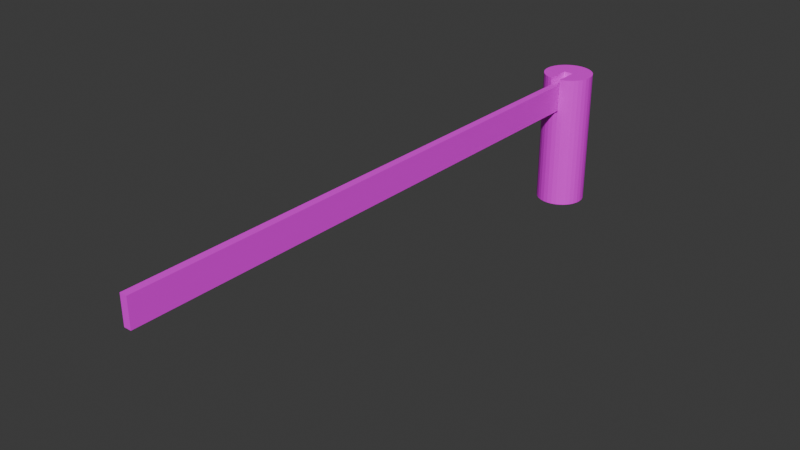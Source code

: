 # Source: escape.blend  (saved by Blender 4.1.23; exported with 4.5.12 LTS)
import bpy
from mathutils import Matrix  # noqa: F401  (used for matrix-valued properties, if any)

bpy.ops.wm.read_factory_settings(use_empty=True)
scene = bpy.context.scene
scene.name = 'Scene'

# ---- collections
col_collection = bpy.data.collections.new('Collection'); scene.collection.children.link(col_collection)

# ---- images (referenced by path relative to the original .blend; pixels are not part of the script)
import os
ASSET_DIR = os.environ.get("B2B_ASSET_DIR", "")  # directory of the original .blend (textures are referenced by path, not embedded)
HERE = os.path.dirname(os.path.abspath(__file__))  # packed textures are extracted next to this script under _unpacked/

def load_image(name, relpath, width, height, colorspace="sRGB"):
    """Load a texture the original file referenced (path relative to the .blend, or extracted next to this script)."""
    p = next((c for c in (os.path.join(HERE, relpath), os.path.join(ASSET_DIR, relpath)) if relpath and os.path.exists(c)), "")
    if p:
        img = bpy.data.images.load(p, check_existing=True)
        img.name = name
    else:  # same state as the original file: an image datablock whose file is absent (Cycles renders it pink)
        img = bpy.data.images.new(name, width, height)
        img.source = "FILE"
        img.filepath = "//" + (relpath or name)
    img.colorspace_settings.name = colorspace
    return img
img_stripes1_jpg = load_image('stripes1.jpg', 'stripes1.jpg', 1024, 1024, 'sRGB')
img_r__1__jpeg = load_image('R (1).jpeg', 'R (1).jpeg', 1024, 1024, 'sRGB')

# ---- materials (node trees are filled in below, after node groups)
mat_material_001 = bpy.data.materials.new('Material.001')
mat_material_001.use_transparent_shadow = False
mat_material_002 = bpy.data.materials.new('Material.002')
mat_material_002.use_transparent_shadow = False

# ---- material node trees
mat_material_001.use_nodes = True; mat_material_001.node_tree.nodes.clear()
_N = mat_material_001.node_tree.nodes; _L = mat_material_001.node_tree.links
n0 = _N.new('ShaderNodeBsdfPrincipled'); n0.name = 'Principled BSDF'; n0.location = (10, 300)
n1 = _N.new('ShaderNodeOutputMaterial'); n1.name = 'Material Output'; n1.location = (300, 300)
n2 = _N.new('ShaderNodeTexImage'); n2.name = 'Image Texture'; n2.location = (-380, 156)
n2.image = img_stripes1_jpg
n2.interpolation = 'Closest'
_L.new(n0.outputs[0], n1.inputs[0])
_L.new(n2.outputs[0], n0.inputs[0])
n1.is_active_output = True
mat_material_002.use_nodes = True; mat_material_002.node_tree.nodes.clear()
_N = mat_material_002.node_tree.nodes; _L = mat_material_002.node_tree.links
n0 = _N.new('ShaderNodeBsdfPrincipled'); n0.name = 'Principled BSDF'; n0.location = (10, 300)
n1 = _N.new('ShaderNodeOutputMaterial'); n1.name = 'Material Output'; n1.location = (300, 300)
n2 = _N.new('ShaderNodeTexImage'); n2.name = 'Image Texture'; n2.location = (-491, 117)
n2.image = img_r__1__jpeg
_L.new(n0.outputs[0], n1.inputs[0])
_L.new(n2.outputs[0], n0.inputs[0])
n1.is_active_output = True

# ---- world
world_world = bpy.data.worlds.new('World'); scene.world = world_world
world_world.use_nodes = True; world_world.node_tree.nodes.clear()
_N = world_world.node_tree.nodes; _L = world_world.node_tree.links
n0 = _N.new('ShaderNodeOutputWorld'); n0.name = 'World Output'; n0.location = (300, 300)
n1 = _N.new('ShaderNodeBackground'); n1.name = 'Background'; n1.location = (10, 300)
n1.inputs[0].default_value = (0.05088, 0.05088, 0.05088, 1.0)
_L.new(n1.outputs[0], n0.inputs[0])
n0.is_active_output = True
world_world.color = (0.05088, 0.05088, 0.05088)
world_world.use_sun_shadow = False
world_world.sun_shadow_jitter_overblur = 0.0

# ---- meshes
me_cube_001 = bpy.data.meshes.new('Cube.001')
me_cube_001.from_pydata([(-1.0, -1.0, -1.0), (-1.0, -1.0, 1.0), (-1.0, 1.0, -1.0), (-1.0, 1.0, 1.0), (1.0, -1.0, -1.0), (1.0, -1.0, 1.0), (1.0, 1.0, -1.0), (1.0, 1.0, 1.0)], [], [(0, 1, 3, 2), (2, 3, 7, 6), (6, 7, 5, 4), (4, 5, 1, 0), (2, 6, 4, 0), (7, 3, 1, 5)])
_uv = me_cube_001.uv_layers.new(name='UVMap')
_uv.uv.foreach_set('vector', [1.06e-08, 0.3333, 3.974e-08, 3.474e-15, 0.9985, 2.914e-08, 0.9985, 0.3333, 1.323e-09, 0.6667, 3.046e-08, 0.3333, 0.9985, 0.3333, 1.0, 0.6667, -2.09e-05, 0.3333, 0.001567, 9.273e-09, 1.0, 3.841e-08, 1.0, 0.3333, -2.086e-05, 0.6667, -2.083e-05, 0.3333, 1.0, 0.3333, 1.002, 0.6667, 1.002, 1.0, 1.49e-08, 1.0, 4.106e-08, 0.6667, 1.0, 0.6667, 1.002, 1.0, -2.086e-05, 1.0, -2.083e-05, 0.6667, 1.003, 0.6667])
me_cube_001.materials.append(mat_material_001)
me_cube_001.update()
me_cylinder_001 = bpy.data.meshes.new('Cylinder.001')
me_cylinder_001.from_pydata([(0.0, 1.0, -1.0), (0.0, 1.0, 1.0), (0.1951, 0.9808, -1.0), (0.1951, 0.9808, 1.0), (0.3827, 0.9239, -1.0), (0.3827, 0.9239, 1.0), (0.5556, 0.8315, -1.0), (0.5556, 0.8315, 1.0), (0.7071, 0.7071, -1.0), (0.7071, 0.7071, 1.0), (0.8315, 0.5556, -1.0), (0.8315, 0.5556, 1.0), (0.9239, 0.3827, -1.0), (0.9239, 0.3827, 1.0), (0.9808, 0.1951, -1.0), (0.9808, 0.1951, 1.0), (1.0, 0.0, -1.0), (1.0, 0.0, 1.0), (0.9808, -0.1951, -1.0), (0.9808, -0.1951, 1.0), (0.9239, -0.3827, -1.0), (0.9239, -0.3827, 1.0), (0.8315, -0.5556, -1.0), (0.8315, -0.5556, 1.0), (0.7071, -0.7071, -1.0), (0.7071, -0.7071, 1.0), (0.5556, -0.8315, -1.0), (0.5556, -0.8315, 1.0), (0.3827, -0.9239, -1.0), (0.3827, -0.9239, 1.0), (0.1951, -0.9808, -1.0), (0.1951, -0.9808, 1.0), (0.0, -1.0, -1.0), (-0.1951, -0.9808, -1.0), (-0.1951, -0.9808, 1.0), (-0.3827, -0.9239, -1.0), (-0.3827, -0.9239, 1.0), (-0.5556, -0.8315, -1.0), (-0.5556, -0.8315, 1.0), (-0.7071, -0.7071, -1.0), (-0.7071, -0.7071, 1.0), (-0.8315, -0.5556, -1.0), (-0.8315, -0.5556, 1.0), (-0.9239, -0.3827, -1.0), (-0.9239, -0.3827, 1.0), (-0.9808, -0.1951, -1.0), (-0.9808, -0.1951, 1.0), (-1.0, 0.0, -1.0), (-1.0, 0.0, 1.0), (-0.9808, 0.1951, -1.0), (-0.9808, 0.1951, 1.0), (-0.9239, 0.3827, -1.0), (-0.9239, 0.3827, 1.0), (-0.8315, 0.5556, -1.0), (-0.8315, 0.5556, 1.0), (-0.7071, 0.7071, -1.0), (-0.7071, 0.7071, 1.0), (-0.5556, 0.8315, -1.0), (-0.5556, 0.8315, 1.0), (-0.3827, 0.9239, -1.0), (-0.3827, 0.9239, 1.0), (-0.1951, 0.9808, -1.0), (-0.1951, 0.9808, 1.0), (0.0, 1.0, 0.4724), (0.1951, 0.9808, 0.4724), (0.3827, 0.9239, 0.4724), (0.5556, 0.8315, 0.4724), (0.7071, 0.7071, 0.4724), (0.8315, 0.5556, 0.4724), (0.9239, 0.3827, 0.4724), (0.9808, 0.1951, 0.4724), (1.0, 0.0, 0.4724), (0.9808, -0.1951, 0.4724), (0.9239, -0.3827, 0.4724), (0.8315, -0.5556, 0.4724), (0.7071, -0.7071, 0.4724), (0.5556, -0.8315, 0.4724), (0.3827, -0.9239, 0.4724), (0.1951, -0.9808, 0.4724), (0.0, -1.0, 0.4724), (-0.1951, -0.9808, 0.4724), (-0.3827, -0.9239, 0.4724), (-0.5556, -0.8315, 0.4724), (-0.7071, -0.7071, 0.4724), (-0.8315, -0.5556, 0.4724), (-0.9239, -0.3827, 0.4724), (-0.9808, -0.1951, 0.4724), (-1.0, 0.0, 0.4724), (-0.9808, 0.1951, 0.4724), (-0.9239, 0.3827, 0.4724), (-0.8315, 0.5556, 0.4724), (-0.7071, 0.7071, 0.4724), (-0.5556, 0.8315, 0.4724), (-0.3827, 0.9239, 0.4724), (-0.1951, 0.9808, 0.4724), (0.0, 0.0197, 1.0), (0.1951, 0.01974, 1.0), (-0.1951, 0.01974, 1.0), (0.1951, 0.01974, 0.4724), (0.0, 0.0005211, 0.4724), (-0.1951, 0.01974, 0.4724)], [], [(63, 1, 3, 64), (64, 3, 5, 65), (65, 5, 7, 66), (66, 7, 9, 67), (67, 9, 11, 68), (68, 11, 13, 69), (69, 13, 15, 70), (70, 15, 17, 71), (71, 17, 19, 72), (72, 19, 21, 73), (73, 21, 23, 74), (74, 23, 25, 75), (75, 25, 27, 76), (76, 27, 29, 77), (77, 29, 31, 78), (34, 80, 100, 97), (3, 1, 62, 60, 58, 56, 54, 52, 50, 48, 46, 44, 42, 40, 38, 36, 34, 97, 95, 96, 31, 29, 27, 25, 23, 21, 19, 17, 15, 13, 11, 9, 7, 5), (80, 34, 36, 81), (81, 36, 38, 82), (82, 38, 40, 83), (83, 40, 42, 84), (84, 42, 44, 85), (85, 44, 46, 86), (86, 46, 48, 87), (87, 48, 50, 88), (88, 50, 52, 89), (89, 52, 54, 90), (90, 54, 56, 91), (91, 56, 58, 92), (92, 58, 60, 93), (93, 60, 62, 94), (94, 62, 1, 63), (0, 2, 4, 6, 8, 10, 12, 14, 16, 18, 20, 22, 24, 26, 28, 30, 32, 33, 35, 37, 39, 41, 43, 45, 47, 49, 51, 53, 55, 57, 59, 61), (61, 94, 63, 0), (59, 93, 94, 61), (57, 92, 93, 59), (55, 91, 92, 57), (53, 90, 91, 55), (51, 89, 90, 53), (49, 88, 89, 51), (47, 87, 88, 49), (45, 86, 87, 47), (43, 85, 86, 45), (41, 84, 85, 43), (39, 83, 84, 41), (37, 82, 83, 39), (35, 81, 82, 37), (33, 80, 81, 35), (32, 79, 80, 33), (30, 78, 79, 32), (28, 77, 78, 30), (26, 76, 77, 28), (24, 75, 76, 26), (22, 74, 75, 24), (20, 73, 74, 22), (18, 72, 73, 20), (16, 71, 72, 18), (14, 70, 71, 16), (12, 69, 70, 14), (10, 68, 69, 12), (8, 67, 68, 10), (6, 66, 67, 8), (4, 65, 66, 6), (2, 64, 65, 4), (0, 63, 64, 2), (98, 96, 95, 99), (99, 95, 97, 100), (79, 78, 98, 99), (78, 31, 96, 98), (80, 79, 99, 100)])
_uv = me_cylinder_001.uv_layers.new(name='UVMap')
_uv.uv.foreach_set('vector', [1.455, 0.2405, 1.456, -0.154, 1.547, -0.154, 1.547, 0.2405, 1.547, 0.2405, 1.547, -0.154, 1.637, -0.154, 1.637, 0.2405, 1.637, 0.2405, 1.637, -0.154, 1.722, -0.154, 1.721, 0.2405, 1.721, 0.2405, 1.722, -0.154, 1.798, -0.154, 1.797, 0.2405, -0.1875, 0.2405, -0.1875, -0.03007, -0.1167, -0.03007, -0.1167, 0.2405, -0.1167, 0.2405, -0.1167, -0.03007, -0.03601, -0.03007, -0.03601, 0.2405, -0.03601, 0.2405, -0.03601, -0.03007, 0.05156, -0.03007, 0.05156, 0.2405, 0.05156, 0.2405, 0.05156, -0.03007, 0.1426, -0.03007, 0.1426, 0.2405, 0.1426, 0.2405, 0.1426, -0.03007, 0.2337, -0.03007, 0.2337, 0.2405, 0.2337, 0.2405, 0.2337, -0.03007, 0.3213, -0.03007, 0.3213, 0.2405, 0.3213, 0.2405, 0.3213, -0.03007, 0.402, -0.03007, 0.402, 0.2405, 0.402, 0.2405, 0.402, -0.03007, 0.4727, -0.03007, 0.4727, 0.2405, 0.4727, 0.2408, 0.4727, -0.0298, 0.5488, -0.02959, 0.5488, 0.241, 0.5488, 0.241, 0.5488, -0.02959, 0.6334, -0.02944, 0.6334, 0.2411, 0.6334, 0.2411, 0.6334, -0.02944, 0.7231, -0.02937, 0.7231, 0.2412, 0.2361, 0.3339, 0.3242, 0.3339, 0.3242, 0.5009, 0.2361, 0.5009, 0.3275, 0.6654, 0.3307, 0.6979, 0.3275, 0.7305, 0.318, 0.7618, 0.3025, 0.7907, 0.2818, 0.816, 0.2565, 0.8367, 0.2276, 0.8522, 0.1963, 0.8617, 0.1637, 0.8649, 0.1312, 0.8617, 0.09984, 0.8522, 0.07098, 0.8367, 0.04569, 0.816, 0.02493, 0.7907, 0.0095, 0.7618, -5.112e-09, 0.7305, 0.167, 0.7305, 0.167, 0.6979, 0.167, 0.6654, -1.944e-10, 0.6654, 0.0095, 0.6341, 0.02493, 0.6052, 0.04569, 0.5799, 0.07098, 0.5591, 0.09984, 0.5437, 0.1312, 0.5342, 0.1637, 0.531, 0.1963, 0.5342, 0.2276, 0.5437, 0.2565, 0.5591, 0.2818, 0.5799, 0.3025, 0.6052, 0.318, 0.6341, 0.9044, 0.2411, 0.9044, -0.02944, 0.989, -0.02959, 0.989, 0.241, 0.989, 0.241, 0.989, -0.02959, 1.065, -0.0298, 1.065, 0.2408, 1.065, 0.2408, 1.065, -0.0298, 1.13, -0.03007, 1.13, 0.2405, -0.8493, 0.2455, -0.8493, -0.02513, -0.7786, -0.02513, -0.7786, 0.2455, -0.7786, 0.2455, -0.7786, -0.02513, -0.6978, -0.02513, -0.6978, 0.2455, -0.6978, 0.2455, -0.6978, -0.02513, -0.6103, -0.02513, -0.6103, 0.2455, -0.6103, 0.2455, -0.6103, -0.02513, -0.5192, -0.02513, -0.5192, 0.2455, -0.5192, 0.2455, -0.5192, -0.02513, -0.4281, -0.02513, -0.4281, 0.2455, -0.4281, 0.2455, -0.4281, -0.02513, -0.3405, -0.02513, -0.3405, 0.2455, -0.3405, 0.2455, -0.3405, -0.02513, -0.2598, -0.02513, -0.2598, 0.2455, -0.2598, 0.2455, -0.2598, -0.02513, -0.1891, -0.02513, -0.1891, 0.2455, 1.14, 0.2405, 1.141, -0.1544, 1.206, -0.154, 1.205, 0.2405, 1.205, 0.2405, 1.206, -0.154, 1.282, -0.154, 1.281, 0.2405, 1.281, 0.2405, 1.282, -0.154, 1.366, -0.154, 1.366, 0.2405, 1.366, 0.2405, 1.366, -0.154, 1.456, -0.154, 1.455, 0.2405, 0.6629, 0.1825, 0.6565, 0.2146, 0.644, 0.2448, 0.6258, 0.272, 0.6027, 0.2952, 0.5755, 0.3134, 0.5453, 0.3259, 0.5132, 0.3323, 0.4804, 0.3323, 0.4483, 0.3259, 0.4181, 0.3134, 0.3909, 0.2952, 0.3678, 0.272, 0.3496, 0.2448, 0.337, 0.2146, 0.3307, 0.1825, 0.3307, 0.1498, 0.337, 0.1177, 0.3496, 0.08744, 0.3678, 0.06023, 0.3909, 0.03709, 0.4181, 0.01891, 0.4483, 0.006384, 0.4804, 1.027e-08, 0.5132, 1.31e-08, 0.5453, 0.006384, 0.5755, 0.01891, 0.6027, 0.03709, 0.6258, 0.06023, 0.644, 0.08744, 0.6565, 0.1177, 0.6629, 0.1498, 1.366, 0.9956, 1.366, 0.2405, 1.455, 0.2405, 1.455, 0.9956, 1.281, 0.9956, 1.281, 0.2405, 1.366, 0.2405, 1.366, 0.9956, 1.205, 0.9956, 1.205, 0.2405, 1.281, 0.2405, 1.281, 0.9956, 1.14, 0.9956, 1.14, 0.2405, 1.205, 0.2405, 1.205, 0.9956, -0.2598, 1.001, -0.2598, 0.2455, -0.1891, 0.2455, -0.1891, 1.001, -0.3405, 1.001, -0.3405, 0.2455, -0.2598, 0.2455, -0.2598, 1.001, -0.4281, 1.001, -0.4281, 0.2455, -0.3405, 0.2455, -0.3405, 1.001, -0.5192, 1.001, -0.5192, 0.2455, -0.4281, 0.2455, -0.4281, 1.001, -0.6103, 1.001, -0.6103, 0.2455, -0.5192, 0.2455, -0.5192, 1.001, -0.6978, 1.001, -0.6978, 0.2455, -0.6103, 0.2455, -0.6103, 1.001, -0.7786, 1.001, -0.7786, 0.2455, -0.6978, 0.2455, -0.6978, 1.001, -0.8493, 1.001, -0.8493, 0.2455, -0.7786, 0.2455, -0.7786, 1.001, 1.065, 0.9959, 1.065, 0.2408, 1.13, 0.2405, 1.13, 0.9956, 0.989, 0.9961, 0.989, 0.241, 1.065, 0.2408, 1.065, 0.9959, 0.9044, 0.9962, 0.9044, 0.2411, 0.989, 0.241, 0.989, 0.9961, 0.8147, 0.9963, 0.8147, 0.2412, 0.9044, 0.2411, 0.9044, 0.9962, 0.7231, 0.9963, 0.7231, 0.2412, 0.8147, 0.2412, 0.8147, 0.9963, 0.6334, 0.9962, 0.6334, 0.2411, 0.7231, 0.2412, 0.7231, 0.9963, 0.5488, 0.9961, 0.5488, 0.241, 0.6334, 0.2411, 0.6334, 0.9962, 0.4727, 0.9959, 0.4727, 0.2408, 0.5488, 0.241, 0.5488, 0.9961, 0.402, 0.9956, 0.402, 0.2405, 0.4727, 0.2405, 0.4727, 0.9956, 0.3213, 0.9956, 0.3213, 0.2405, 0.402, 0.2405, 0.402, 0.9956, 0.2337, 0.9956, 0.2337, 0.2405, 0.3213, 0.2405, 0.3213, 0.9956, 0.1426, 0.9956, 0.1426, 0.2405, 0.2337, 0.2405, 0.2337, 0.9956, 0.05156, 0.9956, 0.05156, 0.2405, 0.1426, 0.2405, 0.1426, 0.9956, -0.03601, 0.9956, -0.03601, 0.2405, 0.05156, 0.2405, 0.05156, 0.9956, -0.1167, 0.9956, -0.1167, 0.2405, -0.03601, 0.2405, -0.03601, 0.9956, -0.1875, 0.9947, -0.1875, 0.2405, -0.1167, 0.2405, -0.1167, 0.9956, 1.721, 0.9956, 1.721, 0.2405, 1.797, 0.2405, 1.797, 0.9956, 1.637, 0.9956, 1.637, 0.2405, 1.721, 0.2405, 1.721, 0.9956, 1.547, 0.9956, 1.547, 0.2405, 1.637, 0.2405, 1.637, 0.9956, 1.455, 0.9956, 1.455, 0.2405, 1.547, 0.2405, 1.547, 0.9956, 0.6629, 0.2583, 0.6629, 0.1703, 0.6953, 0.1702, 0.6956, 0.2583, 0.6956, 0.2583, 0.6953, 0.1702, 0.7277, 0.1702, 0.7277, 0.2583, 0.6955, -1.101e-09, 0.7281, 0.003208, 0.7281, 0.1702, 0.6955, 0.167, 0.3242, 0.6679, 0.2361, 0.6679, 0.2361, 0.5009, 0.3242, 0.5009, 0.6629, 0.003208, 0.6955, -1.101e-09, 0.6955, 0.167, 0.6629, 0.1702])
me_cylinder_001.materials.append(mat_material_002)
me_cylinder_001.update()

# ---- objects
ob_cube = bpy.data.objects.new('Cube', me_cube_001)
ob_cylinder = bpy.data.objects.new('Cylinder', me_cylinder_001)

# ---- transforms, parenting, visibility, modifiers, constraints
ob_cube.location = (0.0001384, -11.33, 1.972)
ob_cube.scale = (0.1472, 11.36, 0.5637)
ob_cylinder.location = (0.0, 0.0, 0.0)
ob_cylinder.scale = (1.0, 1.0, 2.786)

# ---- collection membership
col_collection.objects.link(ob_cube)
col_collection.objects.link(ob_cylinder)

# ---- scene / render settings (as saved in the file)
scene.frame_start = 1; scene.frame_end = 250; scene.frame_set(1)
scene.render.engine = 'BLENDER_EEVEE_NEXT'
scene.cycles.sampling_pattern = 'TABULATED_SOBOL'
scene.eevee.ray_tracing_options.trace_max_roughness = 0.0
bpy.context.view_layer.update()

# ---- added for rendering (the .blend has no active camera and no usable light): camera, sun
cam_auto = bpy.data.cameras.new('AutoCamera')
cam_auto.lens = 50.0
cam_auto.sensor_width = 36.0
cam_auto.clip_end = 1000.0
ob_auto_camera = bpy.data.objects.new('AutoCamera', cam_auto)
scene.collection.objects.link(ob_auto_camera)
ob_auto_camera.location = (22.5965, -37.963, 18.0772)
ob_auto_camera.rotation_euler = (1.09748, -7.21219e-08, 0.694738)
scene.camera = ob_auto_camera
light_auto_sun = bpy.data.lights.new('AutoSun', 'SUN')
light_auto_sun.energy = 3.0
light_auto_sun.angle = 0.0523599
ob_auto_sun = bpy.data.objects.new('AutoSun', light_auto_sun)
scene.collection.objects.link(ob_auto_sun)
ob_auto_sun.rotation_euler = (0.872665, 0.174533, 0.523599)
bpy.context.view_layer.update()
